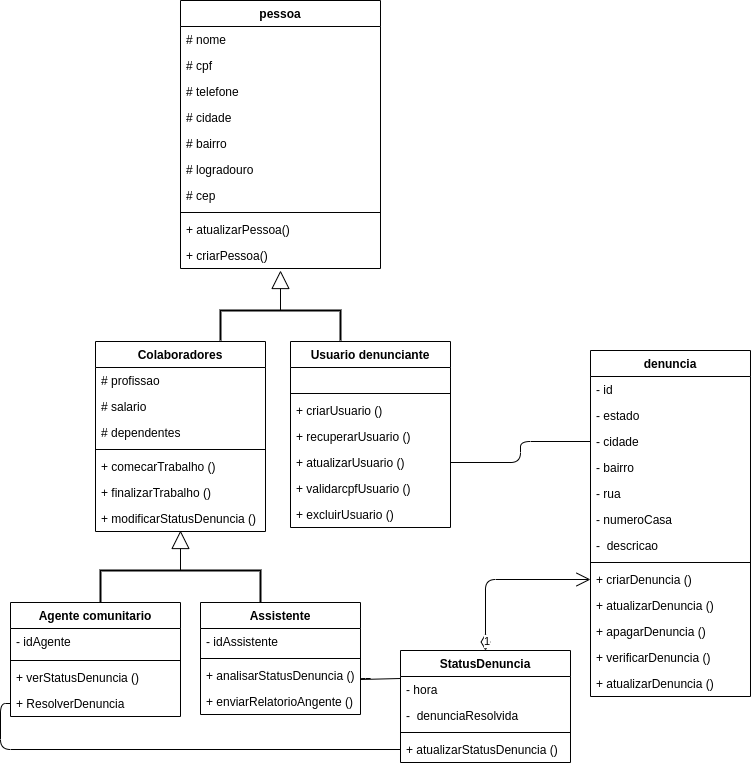

The diagram above was exported from draw.io. Its source (the exported page's mxGraphModel, read from the mxfile embedded in the PNG):
<mxGraphModel dx="868" dy="457" grid="1" gridSize="10" guides="1" tooltips="1" connect="1" arrows="1" fold="1" page="1" pageScale="1" pageWidth="827" pageHeight="1169" math="0" shadow="0">
  <root>
    <mxCell id="0" />
    <mxCell id="1" parent="0" />
    <mxCell id="TlhYbCqOi6CSmvHIvxgp-1" value="pessoa" style="swimlane;fontStyle=1;align=center;verticalAlign=top;childLayout=stackLayout;horizontal=1;startSize=26;horizontalStack=0;resizeParent=1;resizeParentMax=0;resizeLast=0;collapsible=1;marginBottom=0;" parent="1" vertex="1">
      <mxGeometry x="180" width="200" height="268" as="geometry" />
    </mxCell>
    <mxCell id="TlhYbCqOi6CSmvHIvxgp-2" value="# nome&#10;&#10;" style="text;strokeColor=none;fillColor=none;align=left;verticalAlign=top;spacingLeft=4;spacingRight=4;overflow=hidden;rotatable=0;points=[[0,0.5],[1,0.5]];portConstraint=eastwest;" parent="TlhYbCqOi6CSmvHIvxgp-1" vertex="1">
      <mxGeometry y="26" width="200" height="26" as="geometry" />
    </mxCell>
    <mxCell id="4anYY_IWxSF6eHpUS_ij-53" value="# cpf" style="text;strokeColor=none;fillColor=none;align=left;verticalAlign=top;spacingLeft=4;spacingRight=4;overflow=hidden;rotatable=0;points=[[0,0.5],[1,0.5]];portConstraint=eastwest;" parent="TlhYbCqOi6CSmvHIvxgp-1" vertex="1">
      <mxGeometry y="52" width="200" height="26" as="geometry" />
    </mxCell>
    <mxCell id="TlhYbCqOi6CSmvHIvxgp-11" value="# telefone" style="text;strokeColor=none;fillColor=none;align=left;verticalAlign=top;spacingLeft=4;spacingRight=4;overflow=hidden;rotatable=0;points=[[0,0.5],[1,0.5]];portConstraint=eastwest;" parent="TlhYbCqOi6CSmvHIvxgp-1" vertex="1">
      <mxGeometry y="78" width="200" height="26" as="geometry" />
    </mxCell>
    <mxCell id="TlhYbCqOi6CSmvHIvxgp-10" value="# cidade&#10;" style="text;strokeColor=none;fillColor=none;align=left;verticalAlign=top;spacingLeft=4;spacingRight=4;overflow=hidden;rotatable=0;points=[[0,0.5],[1,0.5]];portConstraint=eastwest;" parent="TlhYbCqOi6CSmvHIvxgp-1" vertex="1">
      <mxGeometry y="104" width="200" height="26" as="geometry" />
    </mxCell>
    <mxCell id="TlhYbCqOi6CSmvHIvxgp-19" value="# bairro" style="text;strokeColor=none;fillColor=none;align=left;verticalAlign=top;spacingLeft=4;spacingRight=4;overflow=hidden;rotatable=0;points=[[0,0.5],[1,0.5]];portConstraint=eastwest;" parent="TlhYbCqOi6CSmvHIvxgp-1" vertex="1">
      <mxGeometry y="130" width="200" height="26" as="geometry" />
    </mxCell>
    <mxCell id="TlhYbCqOi6CSmvHIvxgp-20" value="# logradouro" style="text;strokeColor=none;fillColor=none;align=left;verticalAlign=top;spacingLeft=4;spacingRight=4;overflow=hidden;rotatable=0;points=[[0,0.5],[1,0.5]];portConstraint=eastwest;" parent="TlhYbCqOi6CSmvHIvxgp-1" vertex="1">
      <mxGeometry y="156" width="200" height="26" as="geometry" />
    </mxCell>
    <mxCell id="TlhYbCqOi6CSmvHIvxgp-21" value="# cep" style="text;strokeColor=none;fillColor=none;align=left;verticalAlign=top;spacingLeft=4;spacingRight=4;overflow=hidden;rotatable=0;points=[[0,0.5],[1,0.5]];portConstraint=eastwest;" parent="TlhYbCqOi6CSmvHIvxgp-1" vertex="1">
      <mxGeometry y="182" width="200" height="26" as="geometry" />
    </mxCell>
    <mxCell id="TlhYbCqOi6CSmvHIvxgp-3" value="" style="line;strokeWidth=1;fillColor=none;align=left;verticalAlign=middle;spacingTop=-1;spacingLeft=3;spacingRight=3;rotatable=0;labelPosition=right;points=[];portConstraint=eastwest;" parent="TlhYbCqOi6CSmvHIvxgp-1" vertex="1">
      <mxGeometry y="208" width="200" height="8" as="geometry" />
    </mxCell>
    <mxCell id="TlhYbCqOi6CSmvHIvxgp-22" value="+ atualizarPessoa()" style="text;strokeColor=none;fillColor=none;align=left;verticalAlign=top;spacingLeft=4;spacingRight=4;overflow=hidden;rotatable=0;points=[[0,0.5],[1,0.5]];portConstraint=eastwest;" parent="TlhYbCqOi6CSmvHIvxgp-1" vertex="1">
      <mxGeometry y="216" width="200" height="26" as="geometry" />
    </mxCell>
    <mxCell id="GsQMvbA5A5py0Yyc1iZF-18" value="+ criarPessoa()" style="text;strokeColor=none;fillColor=none;align=left;verticalAlign=top;spacingLeft=4;spacingRight=4;overflow=hidden;rotatable=0;points=[[0,0.5],[1,0.5]];portConstraint=eastwest;" parent="TlhYbCqOi6CSmvHIvxgp-1" vertex="1">
      <mxGeometry y="242" width="200" height="26" as="geometry" />
    </mxCell>
    <mxCell id="mj4DePtWuUzl_2npIPnq-4" value="" style="strokeWidth=2;html=1;shape=mxgraph.flowchart.annotation_1;align=left;pointerEvents=1;direction=south;" parent="1" vertex="1">
      <mxGeometry x="220" y="310" width="120" height="30" as="geometry" />
    </mxCell>
    <mxCell id="TlhYbCqOi6CSmvHIvxgp-12" value="Usuario denunciante" style="swimlane;fontStyle=1;align=center;verticalAlign=top;childLayout=stackLayout;horizontal=1;startSize=26;horizontalStack=0;resizeParent=1;resizeParentMax=0;resizeLast=0;collapsible=1;marginBottom=0;" parent="1" vertex="1">
      <mxGeometry x="290" y="341" width="160" height="186" as="geometry" />
    </mxCell>
    <mxCell id="TlhYbCqOi6CSmvHIvxgp-13" value="   " style="text;strokeColor=none;fillColor=none;align=left;verticalAlign=top;spacingLeft=4;spacingRight=4;overflow=hidden;rotatable=0;points=[[0,0.5],[1,0.5]];portConstraint=eastwest;" parent="TlhYbCqOi6CSmvHIvxgp-12" vertex="1">
      <mxGeometry y="26" width="160" height="22" as="geometry" />
    </mxCell>
    <mxCell id="TlhYbCqOi6CSmvHIvxgp-16" value="" style="line;strokeWidth=1;fillColor=none;align=left;verticalAlign=middle;spacingTop=-1;spacingLeft=3;spacingRight=3;rotatable=0;labelPosition=right;points=[];portConstraint=eastwest;" parent="TlhYbCqOi6CSmvHIvxgp-12" vertex="1">
      <mxGeometry y="48" width="160" height="8" as="geometry" />
    </mxCell>
    <mxCell id="TlhYbCqOi6CSmvHIvxgp-17" value="+ criarUsuario ()" style="text;strokeColor=none;fillColor=none;align=left;verticalAlign=top;spacingLeft=4;spacingRight=4;overflow=hidden;rotatable=0;points=[[0,0.5],[1,0.5]];portConstraint=eastwest;" parent="TlhYbCqOi6CSmvHIvxgp-12" vertex="1">
      <mxGeometry y="56" width="160" height="26" as="geometry" />
    </mxCell>
    <mxCell id="TlhYbCqOi6CSmvHIvxgp-23" value="+ recuperarUsuario ()" style="text;strokeColor=none;fillColor=none;align=left;verticalAlign=top;spacingLeft=4;spacingRight=4;overflow=hidden;rotatable=0;points=[[0,0.5],[1,0.5]];portConstraint=eastwest;" parent="TlhYbCqOi6CSmvHIvxgp-12" vertex="1">
      <mxGeometry y="82" width="160" height="26" as="geometry" />
    </mxCell>
    <mxCell id="TlhYbCqOi6CSmvHIvxgp-24" value="+ atualizarUsuario ()" style="text;strokeColor=none;fillColor=none;align=left;verticalAlign=top;spacingLeft=4;spacingRight=4;overflow=hidden;rotatable=0;points=[[0,0.5],[1,0.5]];portConstraint=eastwest;" parent="TlhYbCqOi6CSmvHIvxgp-12" vertex="1">
      <mxGeometry y="108" width="160" height="26" as="geometry" />
    </mxCell>
    <mxCell id="TlhYbCqOi6CSmvHIvxgp-25" value="+ validarcpfUsuario ()" style="text;strokeColor=none;fillColor=none;align=left;verticalAlign=top;spacingLeft=4;spacingRight=4;overflow=hidden;rotatable=0;points=[[0,0.5],[1,0.5]];portConstraint=eastwest;" parent="TlhYbCqOi6CSmvHIvxgp-12" vertex="1">
      <mxGeometry y="134" width="160" height="26" as="geometry" />
    </mxCell>
    <mxCell id="TlhYbCqOi6CSmvHIvxgp-32" value="+ excluirUsuario ()" style="text;strokeColor=none;fillColor=none;align=left;verticalAlign=top;spacingLeft=4;spacingRight=4;overflow=hidden;rotatable=0;points=[[0,0.5],[1,0.5]];portConstraint=eastwest;" parent="TlhYbCqOi6CSmvHIvxgp-12" vertex="1">
      <mxGeometry y="160" width="160" height="26" as="geometry" />
    </mxCell>
    <mxCell id="mj4DePtWuUzl_2npIPnq-5" value="" style="endArrow=block;endSize=16;endFill=0;html=1;exitX=0;exitY=0.5;exitDx=0;exitDy=0;exitPerimeter=0;" parent="1" source="mj4DePtWuUzl_2npIPnq-4" edge="1">
      <mxGeometry width="160" relative="1" as="geometry">
        <mxPoint x="330" y="310" as="sourcePoint" />
        <mxPoint x="280" y="270" as="targetPoint" />
      </mxGeometry>
    </mxCell>
    <mxCell id="TlhYbCqOi6CSmvHIvxgp-5" value="Agente comunitario" style="swimlane;fontStyle=1;align=center;verticalAlign=top;childLayout=stackLayout;horizontal=1;startSize=26;horizontalStack=0;resizeParent=1;resizeParentMax=0;resizeLast=0;collapsible=1;marginBottom=0;" parent="1" vertex="1">
      <mxGeometry x="10" y="602" width="170" height="114" as="geometry" />
    </mxCell>
    <mxCell id="TlhYbCqOi6CSmvHIvxgp-27" value="- idAgente" style="text;strokeColor=none;fillColor=none;align=left;verticalAlign=top;spacingLeft=4;spacingRight=4;overflow=hidden;rotatable=0;points=[[0,0.5],[1,0.5]];portConstraint=eastwest;" parent="TlhYbCqOi6CSmvHIvxgp-5" vertex="1">
      <mxGeometry y="26" width="170" height="28" as="geometry" />
    </mxCell>
    <mxCell id="TlhYbCqOi6CSmvHIvxgp-7" value="" style="line;strokeWidth=1;fillColor=none;align=left;verticalAlign=middle;spacingTop=-1;spacingLeft=3;spacingRight=3;rotatable=0;labelPosition=right;points=[];portConstraint=eastwest;" parent="TlhYbCqOi6CSmvHIvxgp-5" vertex="1">
      <mxGeometry y="54" width="170" height="8" as="geometry" />
    </mxCell>
    <mxCell id="TlhYbCqOi6CSmvHIvxgp-29" value="+ verStatusDenuncia ()" style="text;strokeColor=none;fillColor=none;align=left;verticalAlign=top;spacingLeft=4;spacingRight=4;overflow=hidden;rotatable=0;points=[[0,0.5],[1,0.5]];portConstraint=eastwest;" parent="TlhYbCqOi6CSmvHIvxgp-5" vertex="1">
      <mxGeometry y="62" width="170" height="26" as="geometry" />
    </mxCell>
    <mxCell id="TlhYbCqOi6CSmvHIvxgp-30" value="+ ResolverDenuncia" style="text;strokeColor=none;fillColor=none;align=left;verticalAlign=top;spacingLeft=4;spacingRight=4;overflow=hidden;rotatable=0;points=[[0,0.5],[1,0.5]];portConstraint=eastwest;" parent="TlhYbCqOi6CSmvHIvxgp-5" vertex="1">
      <mxGeometry y="88" width="170" height="26" as="geometry" />
    </mxCell>
    <mxCell id="4anYY_IWxSF6eHpUS_ij-30" value="Assistente" style="swimlane;fontStyle=1;align=center;verticalAlign=top;childLayout=stackLayout;horizontal=1;startSize=26;horizontalStack=0;resizeParent=1;resizeParentMax=0;resizeLast=0;collapsible=1;marginBottom=0;" parent="1" vertex="1">
      <mxGeometry x="200" y="602" width="160" height="112" as="geometry" />
    </mxCell>
    <mxCell id="4anYY_IWxSF6eHpUS_ij-31" value="- idAssistente" style="text;strokeColor=none;fillColor=none;align=left;verticalAlign=top;spacingLeft=4;spacingRight=4;overflow=hidden;rotatable=0;points=[[0,0.5],[1,0.5]];portConstraint=eastwest;" parent="4anYY_IWxSF6eHpUS_ij-30" vertex="1">
      <mxGeometry y="26" width="160" height="26" as="geometry" />
    </mxCell>
    <mxCell id="4anYY_IWxSF6eHpUS_ij-32" value="" style="line;strokeWidth=1;fillColor=none;align=left;verticalAlign=middle;spacingTop=-1;spacingLeft=3;spacingRight=3;rotatable=0;labelPosition=right;points=[];portConstraint=eastwest;" parent="4anYY_IWxSF6eHpUS_ij-30" vertex="1">
      <mxGeometry y="52" width="160" height="8" as="geometry" />
    </mxCell>
    <mxCell id="4anYY_IWxSF6eHpUS_ij-33" value="+ analisarStatusDenuncia ()" style="text;strokeColor=none;fillColor=none;align=left;verticalAlign=top;spacingLeft=4;spacingRight=4;overflow=hidden;rotatable=0;points=[[0,0.5],[1,0.5]];portConstraint=eastwest;" parent="4anYY_IWxSF6eHpUS_ij-30" vertex="1">
      <mxGeometry y="60" width="160" height="26" as="geometry" />
    </mxCell>
    <mxCell id="4anYY_IWxSF6eHpUS_ij-49" value="+ enviarRelatorioAngente ()" style="text;strokeColor=none;fillColor=none;align=left;verticalAlign=top;spacingLeft=4;spacingRight=4;overflow=hidden;rotatable=0;points=[[0,0.5],[1,0.5]];portConstraint=eastwest;" parent="4anYY_IWxSF6eHpUS_ij-30" vertex="1">
      <mxGeometry y="86" width="160" height="26" as="geometry" />
    </mxCell>
    <mxCell id="mj4DePtWuUzl_2npIPnq-6" value="" style="strokeWidth=2;html=1;shape=mxgraph.flowchart.annotation_1;align=left;pointerEvents=1;direction=south;" parent="1" vertex="1">
      <mxGeometry x="100" y="570" width="160" height="32" as="geometry" />
    </mxCell>
    <mxCell id="mj4DePtWuUzl_2npIPnq-10" value="" style="endArrow=block;endSize=16;endFill=0;html=1;exitX=0;exitY=0.5;exitDx=0;exitDy=0;exitPerimeter=0;entryX=-1.25;entryY=0.5;entryDx=0;entryDy=0;entryPerimeter=0;" parent="1" source="mj4DePtWuUzl_2npIPnq-6" target="mj4DePtWuUzl_2npIPnq-6" edge="1">
      <mxGeometry width="160" relative="1" as="geometry">
        <mxPoint x="330" y="570" as="sourcePoint" />
        <mxPoint x="490" y="570" as="targetPoint" />
      </mxGeometry>
    </mxCell>
    <mxCell id="TlhYbCqOi6CSmvHIvxgp-33" value="denuncia" style="swimlane;fontStyle=1;align=center;verticalAlign=top;childLayout=stackLayout;horizontal=1;startSize=26;horizontalStack=0;resizeParent=1;resizeParentMax=0;resizeLast=0;collapsible=1;marginBottom=0;" parent="1" vertex="1">
      <mxGeometry x="590" y="350" width="160" height="346" as="geometry" />
    </mxCell>
    <mxCell id="TlhYbCqOi6CSmvHIvxgp-37" value="- id" style="text;strokeColor=none;fillColor=none;align=left;verticalAlign=top;spacingLeft=4;spacingRight=4;overflow=hidden;rotatable=0;points=[[0,0.5],[1,0.5]];portConstraint=eastwest;" parent="TlhYbCqOi6CSmvHIvxgp-33" vertex="1">
      <mxGeometry y="26" width="160" height="26" as="geometry" />
    </mxCell>
    <mxCell id="RTj1PXl_02tLMENmm97w-1" value="- estado" style="text;strokeColor=none;fillColor=none;align=left;verticalAlign=top;spacingLeft=4;spacingRight=4;overflow=hidden;rotatable=0;points=[[0,0.5],[1,0.5]];portConstraint=eastwest;" vertex="1" parent="TlhYbCqOi6CSmvHIvxgp-33">
      <mxGeometry y="52" width="160" height="26" as="geometry" />
    </mxCell>
    <mxCell id="TlhYbCqOi6CSmvHIvxgp-38" value="- cidade" style="text;strokeColor=none;fillColor=none;align=left;verticalAlign=top;spacingLeft=4;spacingRight=4;overflow=hidden;rotatable=0;points=[[0,0.5],[1,0.5]];portConstraint=eastwest;" parent="TlhYbCqOi6CSmvHIvxgp-33" vertex="1">
      <mxGeometry y="78" width="160" height="26" as="geometry" />
    </mxCell>
    <mxCell id="TlhYbCqOi6CSmvHIvxgp-39" value="- bairro" style="text;strokeColor=none;fillColor=none;align=left;verticalAlign=top;spacingLeft=4;spacingRight=4;overflow=hidden;rotatable=0;points=[[0,0.5],[1,0.5]];portConstraint=eastwest;" parent="TlhYbCqOi6CSmvHIvxgp-33" vertex="1">
      <mxGeometry y="104" width="160" height="26" as="geometry" />
    </mxCell>
    <mxCell id="TlhYbCqOi6CSmvHIvxgp-40" value="- rua" style="text;strokeColor=none;fillColor=none;align=left;verticalAlign=top;spacingLeft=4;spacingRight=4;overflow=hidden;rotatable=0;points=[[0,0.5],[1,0.5]];portConstraint=eastwest;" parent="TlhYbCqOi6CSmvHIvxgp-33" vertex="1">
      <mxGeometry y="130" width="160" height="26" as="geometry" />
    </mxCell>
    <mxCell id="TlhYbCqOi6CSmvHIvxgp-41" value="- numeroCasa" style="text;strokeColor=none;fillColor=none;align=left;verticalAlign=top;spacingLeft=4;spacingRight=4;overflow=hidden;rotatable=0;points=[[0,0.5],[1,0.5]];portConstraint=eastwest;" parent="TlhYbCqOi6CSmvHIvxgp-33" vertex="1">
      <mxGeometry y="156" width="160" height="26" as="geometry" />
    </mxCell>
    <mxCell id="TlhYbCqOi6CSmvHIvxgp-42" value="-  descricao" style="text;strokeColor=none;fillColor=none;align=left;verticalAlign=top;spacingLeft=4;spacingRight=4;overflow=hidden;rotatable=0;points=[[0,0.5],[1,0.5]];portConstraint=eastwest;" parent="TlhYbCqOi6CSmvHIvxgp-33" vertex="1">
      <mxGeometry y="182" width="160" height="26" as="geometry" />
    </mxCell>
    <mxCell id="TlhYbCqOi6CSmvHIvxgp-35" value="" style="line;strokeWidth=1;fillColor=none;align=left;verticalAlign=middle;spacingTop=-1;spacingLeft=3;spacingRight=3;rotatable=0;labelPosition=right;points=[];portConstraint=eastwest;" parent="TlhYbCqOi6CSmvHIvxgp-33" vertex="1">
      <mxGeometry y="208" width="160" height="8" as="geometry" />
    </mxCell>
    <mxCell id="TlhYbCqOi6CSmvHIvxgp-36" value="+ criarDenuncia ()" style="text;strokeColor=none;fillColor=none;align=left;verticalAlign=top;spacingLeft=4;spacingRight=4;overflow=hidden;rotatable=0;points=[[0,0.5],[1,0.5]];portConstraint=eastwest;" parent="TlhYbCqOi6CSmvHIvxgp-33" vertex="1">
      <mxGeometry y="216" width="160" height="26" as="geometry" />
    </mxCell>
    <mxCell id="TlhYbCqOi6CSmvHIvxgp-44" value="+ atualizarDenuncia ()" style="text;strokeColor=none;fillColor=none;align=left;verticalAlign=top;spacingLeft=4;spacingRight=4;overflow=hidden;rotatable=0;points=[[0,0.5],[1,0.5]];portConstraint=eastwest;" parent="TlhYbCqOi6CSmvHIvxgp-33" vertex="1">
      <mxGeometry y="242" width="160" height="26" as="geometry" />
    </mxCell>
    <mxCell id="TlhYbCqOi6CSmvHIvxgp-45" value="+ apagarDenuncia ()" style="text;strokeColor=none;fillColor=none;align=left;verticalAlign=top;spacingLeft=4;spacingRight=4;overflow=hidden;rotatable=0;points=[[0,0.5],[1,0.5]];portConstraint=eastwest;" parent="TlhYbCqOi6CSmvHIvxgp-33" vertex="1">
      <mxGeometry y="268" width="160" height="26" as="geometry" />
    </mxCell>
    <mxCell id="TlhYbCqOi6CSmvHIvxgp-46" value="+ verificarDenuncia ()" style="text;strokeColor=none;fillColor=none;align=left;verticalAlign=top;spacingLeft=4;spacingRight=4;overflow=hidden;rotatable=0;points=[[0,0.5],[1,0.5]];portConstraint=eastwest;" parent="TlhYbCqOi6CSmvHIvxgp-33" vertex="1">
      <mxGeometry y="294" width="160" height="26" as="geometry" />
    </mxCell>
    <mxCell id="TlhYbCqOi6CSmvHIvxgp-47" value="+ atualizarDenuncia ()" style="text;strokeColor=none;fillColor=none;align=left;verticalAlign=top;spacingLeft=4;spacingRight=4;overflow=hidden;rotatable=0;points=[[0,0.5],[1,0.5]];portConstraint=eastwest;" parent="TlhYbCqOi6CSmvHIvxgp-33" vertex="1">
      <mxGeometry y="320" width="160" height="26" as="geometry" />
    </mxCell>
    <mxCell id="GsQMvbA5A5py0Yyc1iZF-5" value="1" style="endArrow=open;html=1;endSize=12;startArrow=diamondThin;startSize=14;startFill=0;edgeStyle=orthogonalEdgeStyle;align=left;verticalAlign=bottom;entryX=0;entryY=0.5;entryDx=0;entryDy=0;exitX=0.5;exitY=0;exitDx=0;exitDy=0;" parent="1" source="GsQMvbA5A5py0Yyc1iZF-1" target="TlhYbCqOi6CSmvHIvxgp-36" edge="1">
      <mxGeometry x="-1" y="3" relative="1" as="geometry">
        <mxPoint x="330" y="730" as="sourcePoint" />
        <mxPoint x="490" y="730" as="targetPoint" />
      </mxGeometry>
    </mxCell>
    <mxCell id="GsQMvbA5A5py0Yyc1iZF-7" value="" style="endArrow=none;html=1;edgeStyle=orthogonalEdgeStyle;entryX=0;entryY=0.25;entryDx=0;entryDy=0;" parent="1" target="GsQMvbA5A5py0Yyc1iZF-1" edge="1">
      <mxGeometry relative="1" as="geometry">
        <mxPoint x="370" y="678" as="sourcePoint" />
        <mxPoint x="500" y="780" as="targetPoint" />
        <Array as="points">
          <mxPoint x="360" y="678" />
          <mxPoint x="360" y="679" />
          <mxPoint x="400" y="679" />
        </Array>
      </mxGeometry>
    </mxCell>
    <mxCell id="GsQMvbA5A5py0Yyc1iZF-10" value="" style="endArrow=none;html=1;edgeStyle=orthogonalEdgeStyle;exitX=0;exitY=0.5;exitDx=0;exitDy=0;entryX=0;entryY=0.5;entryDx=0;entryDy=0;" parent="1" source="TlhYbCqOi6CSmvHIvxgp-30" target="GsQMvbA5A5py0Yyc1iZF-4" edge="1">
      <mxGeometry relative="1" as="geometry">
        <mxPoint x="180" y="729" as="sourcePoint" />
        <mxPoint x="440" y="800" as="targetPoint" />
      </mxGeometry>
    </mxCell>
    <mxCell id="GsQMvbA5A5py0Yyc1iZF-13" value="" style="endArrow=none;html=1;edgeStyle=orthogonalEdgeStyle;entryX=0;entryY=0.5;entryDx=0;entryDy=0;exitX=1;exitY=0.5;exitDx=0;exitDy=0;" parent="1" source="TlhYbCqOi6CSmvHIvxgp-24" target="TlhYbCqOi6CSmvHIvxgp-38" edge="1">
      <mxGeometry relative="1" as="geometry">
        <mxPoint x="330" y="500" as="sourcePoint" />
        <mxPoint x="490" y="500" as="targetPoint" />
      </mxGeometry>
    </mxCell>
    <mxCell id="4anYY_IWxSF6eHpUS_ij-11" value="Colaboradores" style="swimlane;fontStyle=1;align=center;verticalAlign=top;childLayout=stackLayout;horizontal=1;startSize=26;horizontalStack=0;resizeParent=1;resizeParentMax=0;resizeLast=0;collapsible=1;marginBottom=0;" parent="1" vertex="1">
      <mxGeometry x="95" y="341" width="170" height="190" as="geometry" />
    </mxCell>
    <mxCell id="GsQMvbA5A5py0Yyc1iZF-17" value="# profissao" style="text;strokeColor=none;fillColor=none;align=left;verticalAlign=top;spacingLeft=4;spacingRight=4;overflow=hidden;rotatable=0;points=[[0,0.5],[1,0.5]];portConstraint=eastwest;" parent="4anYY_IWxSF6eHpUS_ij-11" vertex="1">
      <mxGeometry y="26" width="170" height="26" as="geometry" />
    </mxCell>
    <mxCell id="4anYY_IWxSF6eHpUS_ij-28" value="# salario" style="text;strokeColor=none;fillColor=none;align=left;verticalAlign=top;spacingLeft=4;spacingRight=4;overflow=hidden;rotatable=0;points=[[0,0.5],[1,0.5]];portConstraint=eastwest;" parent="4anYY_IWxSF6eHpUS_ij-11" vertex="1">
      <mxGeometry y="52" width="170" height="26" as="geometry" />
    </mxCell>
    <mxCell id="4anYY_IWxSF6eHpUS_ij-29" value="# dependentes" style="text;strokeColor=none;fillColor=none;align=left;verticalAlign=top;spacingLeft=4;spacingRight=4;overflow=hidden;rotatable=0;points=[[0,0.5],[1,0.5]];portConstraint=eastwest;" parent="4anYY_IWxSF6eHpUS_ij-11" vertex="1">
      <mxGeometry y="78" width="170" height="26" as="geometry" />
    </mxCell>
    <mxCell id="4anYY_IWxSF6eHpUS_ij-13" value="" style="line;strokeWidth=1;fillColor=none;align=left;verticalAlign=middle;spacingTop=-1;spacingLeft=3;spacingRight=3;rotatable=0;labelPosition=right;points=[];portConstraint=eastwest;" parent="4anYY_IWxSF6eHpUS_ij-11" vertex="1">
      <mxGeometry y="104" width="170" height="8" as="geometry" />
    </mxCell>
    <mxCell id="4anYY_IWxSF6eHpUS_ij-14" value="+ comecarTrabalho ()" style="text;strokeColor=none;fillColor=none;align=left;verticalAlign=top;spacingLeft=4;spacingRight=4;overflow=hidden;rotatable=0;points=[[0,0.5],[1,0.5]];portConstraint=eastwest;" parent="4anYY_IWxSF6eHpUS_ij-11" vertex="1">
      <mxGeometry y="112" width="170" height="26" as="geometry" />
    </mxCell>
    <mxCell id="4anYY_IWxSF6eHpUS_ij-48" value="+ finalizarTrabalho ()" style="text;strokeColor=none;fillColor=none;align=left;verticalAlign=top;spacingLeft=4;spacingRight=4;overflow=hidden;rotatable=0;points=[[0,0.5],[1,0.5]];portConstraint=eastwest;" parent="4anYY_IWxSF6eHpUS_ij-11" vertex="1">
      <mxGeometry y="138" width="170" height="26" as="geometry" />
    </mxCell>
    <mxCell id="4anYY_IWxSF6eHpUS_ij-51" value="+ modificarStatusDenuncia ()" style="text;strokeColor=none;fillColor=none;align=left;verticalAlign=top;spacingLeft=4;spacingRight=4;overflow=hidden;rotatable=0;points=[[0,0.5],[1,0.5]];portConstraint=eastwest;" parent="4anYY_IWxSF6eHpUS_ij-11" vertex="1">
      <mxGeometry y="164" width="170" height="26" as="geometry" />
    </mxCell>
    <mxCell id="GsQMvbA5A5py0Yyc1iZF-1" value="StatusDenuncia" style="swimlane;fontStyle=1;align=center;verticalAlign=top;childLayout=stackLayout;horizontal=1;startSize=26;horizontalStack=0;resizeParent=1;resizeParentMax=0;resizeLast=0;collapsible=1;marginBottom=0;" parent="1" vertex="1">
      <mxGeometry x="400" y="650" width="170" height="112" as="geometry" />
    </mxCell>
    <mxCell id="GsQMvbA5A5py0Yyc1iZF-2" value="- hora" style="text;strokeColor=none;fillColor=none;align=left;verticalAlign=top;spacingLeft=4;spacingRight=4;overflow=hidden;rotatable=0;points=[[0,0.5],[1,0.5]];portConstraint=eastwest;" parent="GsQMvbA5A5py0Yyc1iZF-1" vertex="1">
      <mxGeometry y="26" width="170" height="26" as="geometry" />
    </mxCell>
    <mxCell id="kAy65RXVxBX9m0D3p1Kt-6" value="-  denunciaResolvida" style="text;strokeColor=none;fillColor=none;align=left;verticalAlign=top;spacingLeft=4;spacingRight=4;overflow=hidden;rotatable=0;points=[[0,0.5],[1,0.5]];portConstraint=eastwest;" parent="GsQMvbA5A5py0Yyc1iZF-1" vertex="1">
      <mxGeometry y="52" width="170" height="26" as="geometry" />
    </mxCell>
    <mxCell id="GsQMvbA5A5py0Yyc1iZF-3" value="" style="line;strokeWidth=1;fillColor=none;align=left;verticalAlign=middle;spacingTop=-1;spacingLeft=3;spacingRight=3;rotatable=0;labelPosition=right;points=[];portConstraint=eastwest;" parent="GsQMvbA5A5py0Yyc1iZF-1" vertex="1">
      <mxGeometry y="78" width="170" height="8" as="geometry" />
    </mxCell>
    <mxCell id="GsQMvbA5A5py0Yyc1iZF-4" value="+ atualizarStatusDenuncia ()" style="text;strokeColor=none;fillColor=none;align=left;verticalAlign=top;spacingLeft=4;spacingRight=4;overflow=hidden;rotatable=0;points=[[0,0.5],[1,0.5]];portConstraint=eastwest;" parent="GsQMvbA5A5py0Yyc1iZF-1" vertex="1">
      <mxGeometry y="86" width="170" height="26" as="geometry" />
    </mxCell>
  </root>
</mxGraphModel>